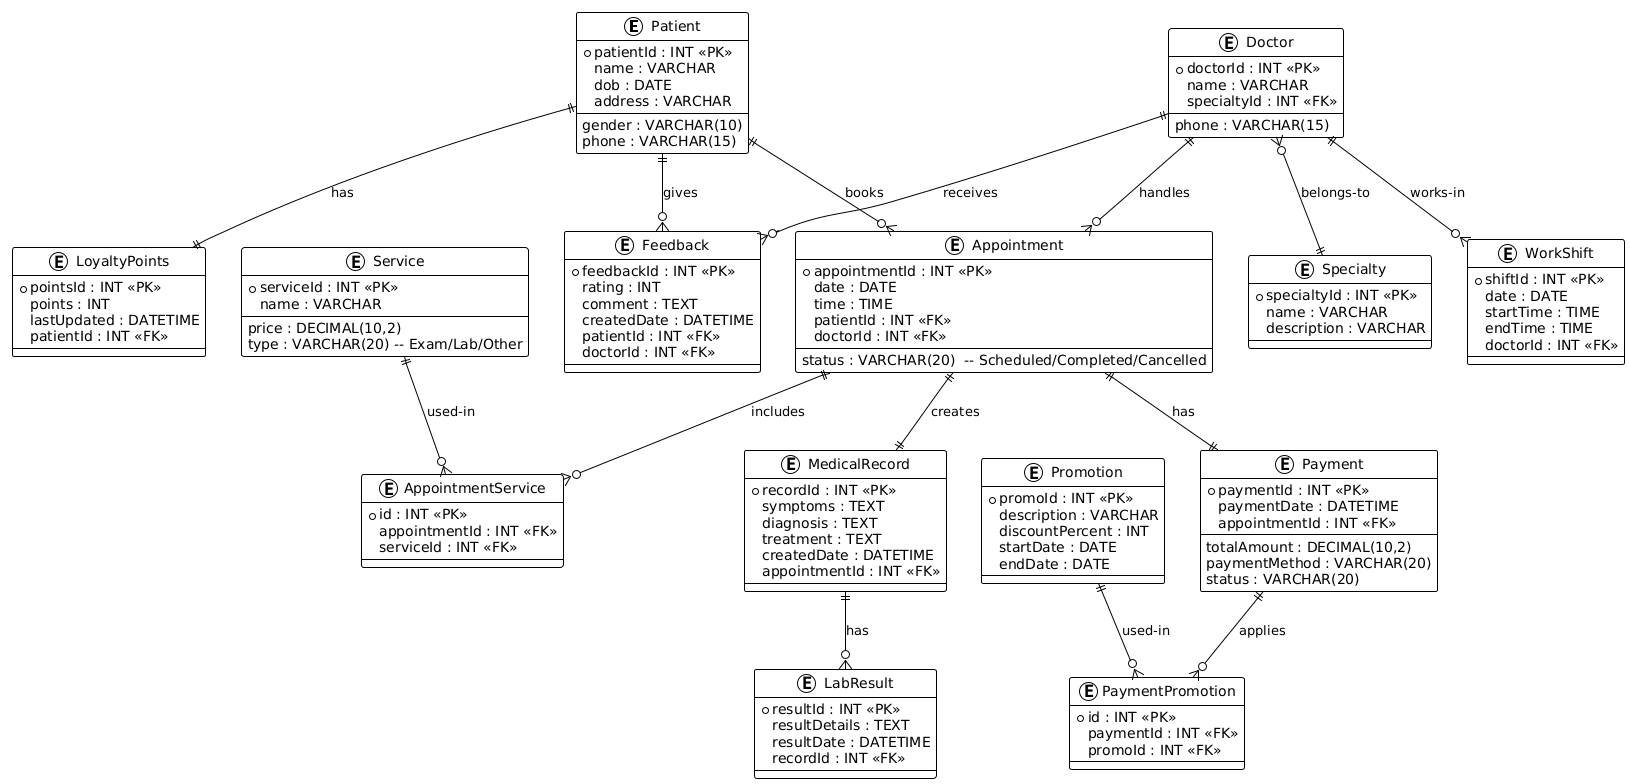

The diagram above was rendered by PlantUML. Its source (embedded in the PNG):
@startuml
!theme plain

entity Patient {
  *patientId : INT <<PK>>
  name : VARCHAR
  dob : DATE
  gender : VARCHAR(10)
  phone : VARCHAR(15)
  address : VARCHAR
}

entity LoyaltyPoints {
  *pointsId : INT <<PK>>
  points : INT
  lastUpdated : DATETIME
  patientId : INT <<FK>>
}

entity Feedback {
  *feedbackId : INT <<PK>>
  rating : INT
  comment : TEXT
  createdDate : DATETIME
  patientId : INT <<FK>>
  doctorId : INT <<FK>>
}

entity Doctor {
  *doctorId : INT <<PK>>
  name : VARCHAR
  specialtyId : INT <<FK>>
  phone : VARCHAR(15)
}

entity Specialty {
  *specialtyId : INT <<PK>>
  name : VARCHAR
  description : VARCHAR
}

entity WorkShift {
  *shiftId : INT <<PK>>
  date : DATE
  startTime : TIME
  endTime : TIME
  doctorId : INT <<FK>>
}

entity Appointment {
  *appointmentId : INT <<PK>>
  date : DATE
  time : TIME
  status : VARCHAR(20)  -- Scheduled/Completed/Cancelled
  patientId : INT <<FK>>
  doctorId : INT <<FK>>
}

entity Service {
  *serviceId : INT <<PK>>
  name : VARCHAR
  price : DECIMAL(10,2)
  type : VARCHAR(20) -- Exam/Lab/Other
}

entity AppointmentService {
  *id : INT <<PK>>
  appointmentId : INT <<FK>>
  serviceId : INT <<FK>>
}

entity MedicalRecord {
  *recordId : INT <<PK>>
  symptoms : TEXT
  diagnosis : TEXT
  treatment : TEXT
  createdDate : DATETIME
  appointmentId : INT <<FK>>
}

entity LabResult {
  *resultId : INT <<PK>>
  resultDetails : TEXT
  resultDate : DATETIME
  recordId : INT <<FK>>
}

entity Payment {
  *paymentId : INT <<PK>>
  totalAmount : DECIMAL(10,2)
  paymentMethod : VARCHAR(20)
  status : VARCHAR(20)
  paymentDate : DATETIME
  appointmentId : INT <<FK>>
}

entity Promotion {
  *promoId : INT <<PK>>
  description : VARCHAR
  discountPercent : INT
  startDate : DATE
  endDate : DATE
}

entity PaymentPromotion {
  *id : INT <<PK>>
  paymentId : INT <<FK>>
  promoId : INT <<FK>>
}

'-------------------- Relationships --------------------

Patient ||--o{ Appointment : books
Patient ||--|| LoyaltyPoints : has
Patient ||--o{ Feedback : gives

Doctor ||--o{ Appointment : handles
Doctor ||--o{ WorkShift : works-in
Doctor ||--o{ Feedback : receives
Doctor }o--|| Specialty : belongs-to

Appointment ||--|| MedicalRecord : creates
Appointment ||--o{ AppointmentService : includes
Service ||--o{ AppointmentService : used-in

MedicalRecord ||--o{ LabResult : has

Appointment ||--|| Payment : has
Payment ||--o{ PaymentPromotion : applies
Promotion ||--o{ PaymentPromotion : used-in
@enduml